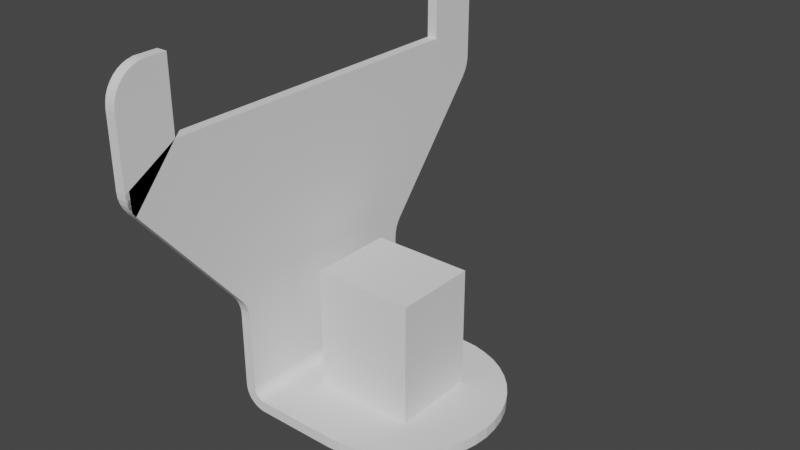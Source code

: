 # Source: ark_lidar_simplified.blend  (saved by Blender 3.5.10; exported with 4.5.12 LTS)
import bpy
from mathutils import Matrix  # noqa: F401  (used for matrix-valued properties, if any)

bpy.ops.wm.read_factory_settings(use_empty=True)
scene = bpy.context.scene
scene.name = 'Scene'

# ---- collections
col_collection = bpy.data.collections.new('Collection'); scene.collection.children.link(col_collection)

# ---- world
world_world = bpy.data.worlds.new('World'); scene.world = world_world
world_world.use_nodes = True; world_world.node_tree.nodes.clear()
_N = world_world.node_tree.nodes; _L = world_world.node_tree.links
n0 = _N.new('ShaderNodeOutputWorld'); n0.name = 'World Output'; n0.location = (300, 300)
n1 = _N.new('ShaderNodeBackground'); n1.name = 'Background'; n1.location = (10, 300)
n1.inputs[0].default_value = (0.05088, 0.05088, 0.05088, 1.0)
_L.new(n1.outputs[0], n0.inputs[0])
n0.is_active_output = True
world_world.color = (0.05088, 0.05088, 0.05088)
world_world.use_sun_shadow = False
world_world.sun_shadow_jitter_overblur = 0.0

# ---- meshes
me_ark_lidar = bpy.data.meshes.new('ark_lidar')
me_ark_lidar.from_pydata([(0.113, 0.008539, -0.173), (0.1137, -5.67e-19, -0.1666), (0.1137, 6.76e-18, -0.173), (0.113, -0.008539, -0.173), (0.113, -0.008539, -0.1666), (0.1112, 0.01691, -0.173), (0.113, 0.008539, -0.1666), (0.1112, -0.0169, -0.173), (0.1112, -0.0169, -0.1666), (0.1112, 0.0169, -0.1666), (0.1089, -0.02325, -0.173), (0.1082, 0.02492, -0.173), (0.1082, 0.02492, -0.1666), (0.1082, -0.02492, -0.173), (0.1089, -0.02325, -0.1666), (0.1041, 0.03244, -0.173), (0.1041, -0.03244, -0.173), (0.1082, -0.02492, -0.1666), (0.1041, -0.03244, -0.1666), (0.09899, 0.03929, -0.173), (0.1041, 0.03244, -0.1666), (0.09899, -0.03929, -0.173), (0.09899, -0.03929, -0.1666), (0.09346, 0.04482, -0.173), (0.09294, 0.04534, -0.1666), (0.09899, 0.03929, -0.1666), (0.09294, -0.04534, -0.173), (0.09294, -0.04534, -0.1666), (0.09294, 0.04534, -0.173), (0.08609, 0.05048, -0.173), (0.08609, -0.05048, -0.173), (0.08609, -0.05048, -0.1666), (0.07857, 0.05458, -0.173), (0.08609, 0.05048, -0.1666), (0.07857, -0.05458, -0.173), (0.07857, -0.05458, -0.1666), (0.0769, -0.0552, -0.173), (0.07055, 0.05757, -0.1667), (0.07857, 0.05458, -0.1666), (0.07055, 0.05757, -0.173), (0.07055, -0.05757, -0.173), (0.0769, -0.0552, -0.1666), (0.06219, 0.05939, -0.173), (0.06219, -0.05939, -0.173), (0.07055, -0.05757, -0.1666), (0.06219, -0.05939, -0.1666), (0.05365, 0.06, -0.173), (0.06219, 0.05939, -0.1666), (0.05365, -0.06, -0.173), (0.05365, -0.06, -0.1666), (0.005768, 0.06, -0.1666), (0.05365, 0.06, -0.1667), (0.0304, -0.06, -0.173), (0.00635, 0.06, -0.173), (0.0304, -0.06, -0.1666), (0.01517, -0.06, -0.173), (0.004796, 0.06, -0.1729), (0.00635, -0.06, -0.173), (0.0159, -0.06, -0.1666), (0.004145, -0.06, -0.1728), (0.005613, -0.06, -0.1666), (0.004178, 0.06, -0.1663), (0.002006, 0.06, -0.1722), (0.002006, -0.06, -0.1722), (0.002614, 0.06, -0.1655), (-2.862e-17, 0.06, -0.1713), (-2.862e-17, -0.06, -0.1713), (0.003747, -0.06, -0.1661), (-0.001813, 0.06, -0.17), (-0.001813, -0.06, -0.17), (0.001486, 0.06, -0.1644), (-0.003379, 0.06, -0.1685), (-0.003379, -0.06, -0.1685), (0.001915, -0.06, -0.1649), (0.0005341, 0.06, -0.1629), (-0.004649, 0.06, -0.1666), (-0.004649, -0.06, -0.1666), (0.00635, 0.005813, -0.1666), (-0.005584, 0.06, -0.1646), (-0.005584, -0.06, -0.1646), (0.0006177, -0.06, -0.1631), (1.618e-05, 0.06, -0.1609), (-0.006157, 0.06, -0.1625), (-0.006157, -0.06, -0.1625), (-0.00635, 0.06, -0.1603), (9.161e-06, -0.06, -0.161), (-0.00635, -0.06, -0.1603), (0.0, 0.06, -0.1152), (0.0, -0.06, -0.1152), (-0.00635, -0.06, -0.1152), (-0.00635, 0.06, -0.1152), (-0.00635, -0.06261, -0.1053), (-0.00635, -0.06456, -0.1025), (-0.00635, -0.06117, -0.1084), (-0.00635, -0.0603, -0.1117), (0.0, 0.0603, -0.1117), (0.0, -0.0603, -0.1117), (-0.00635, 0.0603, -0.1117), (0.0, 0.06117, -0.1084), (0.0, -0.06117, -0.1084), (-0.00635, 0.06117, -0.1084), (0.0, 0.06261, -0.1053), (0.0, -0.06261, -0.1053), (-0.00635, 0.06261, -0.1053), (0.0, 0.06456, -0.1025), (0.0, -0.06456, -0.1025), (-0.00635, 0.06456, -0.1025), (0.0, 0.1238, -0.03054), (0.0, -0.1238, -0.03054), (-0.00635, -0.1238, -0.03053), (0.0, -0.09735, 1.192e-10), (0.0, 0.09735, 1.192e-10), (-0.00635, 0.09735, 1.192e-10), (-0.00635, 0.1238, -0.03054), (-0.00635, -0.09735, 1.192e-10), (0.0, 0.1257, -0.0277), (-0.00635, 0.1257, -0.0277), (0.0, -0.1257, -0.0277), (-0.00635, -0.1257, -0.0277), (0.0, 0.1272, -0.02458), (-0.00635, 0.1272, -0.02458), (0.0, -0.1272, -0.02458), (-0.00635, -0.1272, -0.02458), (0.0, 0.1281, -0.02125), (-0.00635, 0.1281, -0.02125), (0.0, -0.1281, -0.02125), (-0.00635, -0.1281, -0.02125), (0.0, 0.1284, -0.01782), (-0.00635, 0.1284, -0.01782), (0.0, -0.1284, -0.01782), (-0.00635, -0.1284, -0.01782), (0.0, 0.1284, 0.022), (-1.735e-18, -0.1284, 0.022), (-0.00635, -0.1284, 0.022), (-0.00635, 0.1284, 0.022), (0.0, 0.09735, 0.042), (-0.00635, 0.09735, 0.042), (0.0, -0.09735, 0.042), (-0.00635, -0.09735, 0.042), (0.0, -0.1281, 0.02513), (-0.00635, -0.1281, 0.02513), (-0.00635, 0.128, 0.02547), (0.0, 0.128, 0.02547), (0.0, -0.1274, 0.02818), (-0.00635, 0.1271, 0.02884), (0.0, 0.1271, 0.02884), (0.0, -0.1262, 0.03108), (-0.00635, 0.1257, 0.032), (-0.00635, -0.1274, 0.02818), (0.0, 0.1257, 0.032), (0.0, -0.1245, 0.03376), (-0.00635, 0.1237, 0.03486), (-0.00635, -0.1262, 0.03108), (0.0, 0.1237, 0.03486), (0.0, -0.1225, 0.03614), (-0.00635, 0.1212, 0.03732), (-0.00635, -0.1245, 0.03376), (-0.00635, -0.1225, 0.03614), (0.0, 0.1212, 0.03732), (0.0, -0.1201, 0.03818), (0.0, -0.1174, 0.03982), (-0.00635, 0.1183, 0.03932), (-0.00635, -0.1201, 0.03818), (0.0, 0.1183, 0.03932), (0.0, -0.1145, 0.04102), (-0.00635, 0.1152, 0.04079), (-0.00635, -0.1174, 0.03982), (0.0, 0.1152, 0.04079), (0.0, 0.1084, 0.042), (0.0, -0.1115, 0.04175), (-0.00635, 0.1118, 0.0417), (-0.00635, -0.1107, 0.04188), (-0.00635, -0.1145, 0.04102), (0.0, 0.1118, 0.0417), (0.0, -0.1084, 0.042), (-0.00635, 0.1084, 0.042)], [], [(0, 1, 2), (1, 4, 2), (4, 3, 2), (5, 6, 0), (6, 1, 0), (4, 8, 3), (8, 7, 3), (9, 6, 5), (8, 10, 7), (11, 12, 5), (12, 9, 5), (8, 14, 10), (14, 13, 10), (15, 12, 11), (14, 17, 13), (17, 18, 13), (18, 16, 13), (19, 20, 15), (20, 12, 15), (18, 22, 16), (22, 21, 16), (23, 24, 19), (24, 25, 19), (25, 20, 19), (22, 27, 21), (27, 26, 21), (28, 24, 23), (29, 24, 28), (27, 31, 26), (31, 30, 26), (32, 33, 29), (33, 24, 29), (31, 35, 30), (35, 34, 30), (37, 38, 32), (38, 33, 32), (35, 36, 34), (39, 37, 32), (35, 41, 36), (41, 40, 36), (42, 37, 39), (41, 44, 40), (44, 45, 40), (45, 43, 40), (39, 46, 42), (46, 47, 42), (47, 37, 42), (45, 49, 43), (49, 48, 43), (50, 51, 46), (51, 47, 46), (49, 52, 48), (49, 54, 52), (54, 55, 52), (53, 50, 46), (54, 58, 55), (58, 57, 55), (56, 50, 53), (57, 59, 56), (60, 59, 57), (58, 60, 57), (61, 50, 56), (62, 61, 56), (63, 62, 56), (59, 63, 56), (60, 63, 59), (64, 61, 62), (65, 64, 62), (66, 65, 62), (63, 66, 62), (67, 66, 63), (60, 67, 63), (68, 64, 65), (69, 68, 65), (66, 69, 65), (67, 69, 66), (70, 64, 68), (71, 70, 68), (72, 71, 68), (69, 72, 68), (73, 72, 69), (67, 73, 69), (74, 70, 71), (75, 74, 71), (76, 75, 71), (72, 76, 71), (73, 76, 72), (47, 51, 37), (54, 49, 45), (50, 60, 77), (78, 74, 75), (79, 78, 75), (76, 79, 75), (80, 79, 76), (73, 80, 76), (61, 67, 50), (67, 60, 50), (64, 67, 61), (73, 67, 64), (70, 73, 64), (81, 74, 78), (82, 81, 78), (83, 82, 78), (79, 83, 78), (80, 83, 79), (74, 80, 70), (80, 73, 70), (84, 81, 82), (85, 86, 83), (80, 85, 83), (81, 85, 74), (85, 80, 74), (88, 89, 85), (89, 86, 85), (84, 90, 81), (90, 87, 81), (90, 95, 87), (96, 94, 88), (94, 89, 88), (97, 95, 90), (97, 98, 95), (99, 93, 96), (93, 94, 96), (100, 98, 97), (100, 101, 98), (102, 91, 99), (91, 93, 99), (103, 101, 100), (103, 104, 101), (105, 92, 102), (92, 91, 102), (106, 104, 103), (106, 107, 104), (108, 109, 105), (109, 92, 105), (112, 113, 106), (112, 106, 92), (113, 107, 106), (114, 112, 109), (109, 112, 92), (127, 131, 111), (113, 116, 107), (116, 115, 107), (117, 109, 108), (112, 116, 113), (118, 114, 109), (117, 118, 109), (116, 120, 115), (120, 119, 115), (121, 118, 117), (112, 120, 116), (121, 122, 118), (120, 124, 119), (124, 123, 119), (125, 122, 121), (112, 124, 120), (125, 126, 122), (124, 128, 123), (128, 127, 123), (129, 126, 125), (112, 128, 124), (129, 130, 126), (128, 131, 127), (132, 133, 129), (133, 130, 129), (134, 131, 128), (135, 136, 111), (136, 112, 111), (112, 114, 111), (114, 110, 111), (114, 137, 110), (138, 137, 114), (139, 133, 132), (139, 140, 133), (134, 141, 131), (141, 142, 131), (143, 140, 139), (143, 148, 140), (141, 144, 142), (144, 145, 142), (146, 148, 143), (146, 152, 148), (144, 147, 145), (147, 149, 145), (150, 152, 146), (150, 156, 152), (147, 151, 149), (151, 153, 149), (154, 156, 150), (154, 157, 156), (151, 155, 153), (155, 158, 153), (159, 157, 154), (159, 162, 157), (155, 161, 158), (161, 163, 158), (160, 162, 159), (160, 166, 162), (161, 165, 163), (165, 167, 163), (164, 166, 160), (164, 172, 166), (165, 170, 167), (170, 173, 167), (169, 172, 164), (169, 171, 172), (170, 175, 173), (175, 168, 173), (174, 171, 169), (175, 135, 168), (175, 136, 135), (138, 174, 137), (138, 171, 174), (83, 86, 89, 94, 93, 91, 92, 106, 103, 100, 97, 90, 84, 82), (0, 2, 3, 7, 10, 13, 16, 21, 26, 30, 34, 36, 40, 43, 48, 52, 55, 57, 56, 53, 46, 39, 32, 29, 28, 23, 19, 15, 11, 5), (25, 24, 33, 38, 37, 51, 50, 77, 60, 58, 54, 45, 44, 41, 35, 31, 27, 22, 18, 17, 14, 8, 4, 1, 6, 9, 12, 20), (129, 125, 121, 117, 108, 110, 137, 174, 169, 164, 160, 159, 154, 150, 146, 143, 139, 132), (163, 167, 173, 168, 135, 131, 142, 145, 149, 153, 158), (112, 136, 175, 170, 165, 161, 155, 151, 147, 144, 141, 134, 128), (118, 122, 126, 130, 133, 140, 148, 152, 156, 157, 162, 166, 172, 171, 138, 114), (127, 111, 110, 129, 125, 121, 117, 108, 105, 102, 99, 96, 88, 87, 95, 98, 101, 104, 107, 115, 119, 123), (88, 85, 81, 87), (111, 131, 135)])
me_ark_lidar.update()
me_cube = bpy.data.meshes.new('Cube')
me_cube.from_pydata([(-0.025, -0.025, -0.025), (-0.025, -0.025, 0.025), (-0.025, 0.025, -0.025), (-0.025, 0.025, 0.025), (0.025, -0.025, -0.025), (0.025, -0.025, 0.025), (0.025, 0.025, -0.025), (0.025, 0.025, 0.025)], [], [(0, 1, 3, 2), (2, 3, 7, 6), (6, 7, 5, 4), (4, 5, 1, 0), (2, 6, 4, 0), (7, 3, 1, 5)])
_uv = me_cube.uv_layers.new(name='UVMap')
_uv.uv.foreach_set('vector', [0.375, 0.0, 0.625, 0.0, 0.625, 0.25, 0.375, 0.25, 0.375, 0.25, 0.625, 0.25, 0.625, 0.5, 0.375, 0.5, 0.375, 0.5, 0.625, 0.5, 0.625, 0.75, 0.375, 0.75, 0.375, 0.75, 0.625, 0.75, 0.625, 1.0, 0.375, 1.0, 0.125, 0.5, 0.375, 0.5, 0.375, 0.75, 0.125, 0.75, 0.625, 0.5, 0.875, 0.5, 0.875, 0.75, 0.625, 0.75])
me_cube.update()

# ---- objects
ob_ark_lidar = bpy.data.objects.new('ark_lidar', me_ark_lidar)
ob_cube = bpy.data.objects.new('Cube', me_cube)

# ---- transforms, parenting, visibility, modifiers, constraints
ob_ark_lidar.location = (0.0, 0.0, 0.0)
ob_cube.location = (0.04842, 0.0, -0.1309)
ob_cube.scale = (1.19, 1.0, 1.448)

# ---- collection membership
col_collection.objects.link(ob_ark_lidar)
col_collection.objects.link(ob_cube)

# ---- scene / render settings (as saved in the file)
scene.frame_start = 1; scene.frame_end = 250; scene.frame_set(1)
scene.render.engine = 'BLENDER_EEVEE_NEXT'
scene.cycles.sampling_pattern = 'TABULATED_SOBOL'
scene.view_settings.view_transform = 'Filmic'
bpy.context.view_layer.update()

# ---- added for rendering (the .blend has no active camera and no usable light): camera, sun
cam_auto = bpy.data.cameras.new('AutoCamera')
cam_auto.lens = 50.0
cam_auto.sensor_width = 36.0
cam_auto.clip_end = 1000.0
ob_auto_camera = bpy.data.objects.new('AutoCamera', cam_auto)
scene.collection.objects.link(ob_auto_camera)
ob_auto_camera.location = (0.382749, -0.394919, 0.197779)
ob_auto_camera.rotation_euler = (1.09748, -7.21219e-08, 0.694738)
scene.camera = ob_auto_camera
light_auto_sun = bpy.data.lights.new('AutoSun', 'SUN')
light_auto_sun.energy = 3.0
light_auto_sun.angle = 0.0523599
ob_auto_sun = bpy.data.objects.new('AutoSun', light_auto_sun)
scene.collection.objects.link(ob_auto_sun)
ob_auto_sun.rotation_euler = (0.872665, 0.174533, 0.523599)
bpy.context.view_layer.update()
